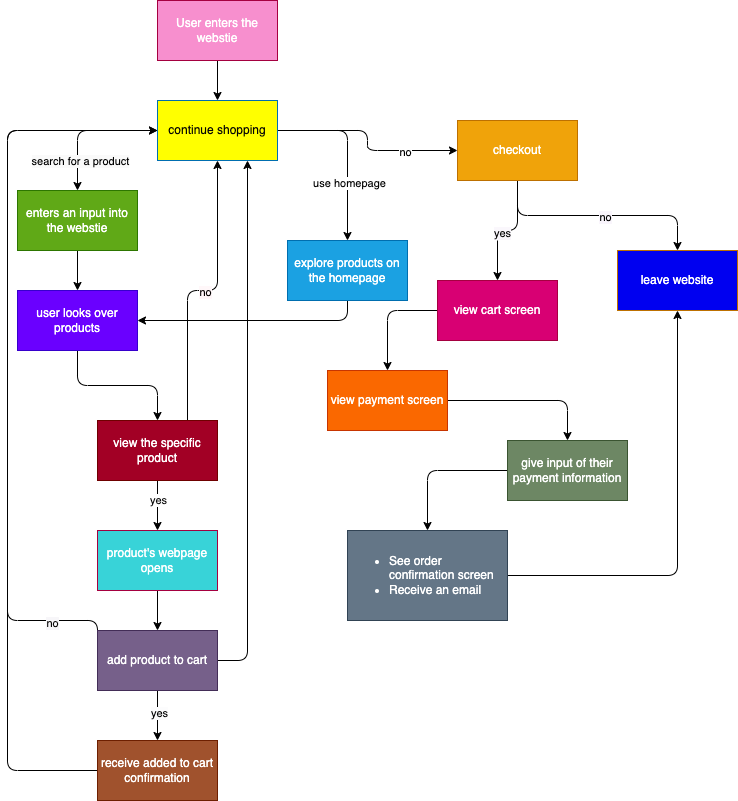

The diagram above was exported from draw.io. Its source (the exported page's mxGraphModel, read from the mxfile embedded in the PNG):
<mxGraphModel dx="1019" dy="436" grid="1" gridSize="10" guides="1" tooltips="1" connect="1" arrows="1" fold="1" page="1" pageScale="1" pageWidth="850" pageHeight="1100" math="0" shadow="0">
  <root>
    <mxCell id="0" />
    <mxCell id="1" parent="0" />
    <mxCell id="63" style="edgeStyle=orthogonalEdgeStyle;html=1;exitX=0.5;exitY=1;exitDx=0;exitDy=0;entryX=0.5;entryY=0;entryDx=0;entryDy=0;fontColor=#050505;" edge="1" parent="1" source="2" target="61">
      <mxGeometry relative="1" as="geometry" />
    </mxCell>
    <mxCell id="2" value="User enters the webstie&lt;span style=&quot;background-color: rgb(255, 145, 200);&quot;&gt;&lt;br&gt;&lt;/span&gt;" style="whiteSpace=wrap;html=1;fillColor=#F78FCE;strokeColor=#A50040;fontColor=#ffffff;" vertex="1" parent="1">
      <mxGeometry x="230" y="30" width="120" height="60" as="geometry" />
    </mxCell>
    <mxCell id="14" style="edgeStyle=orthogonalEdgeStyle;html=1;exitX=0.5;exitY=1;exitDx=0;exitDy=0;" edge="1" parent="1" source="3" target="13">
      <mxGeometry relative="1" as="geometry" />
    </mxCell>
    <mxCell id="3" value="enters an input into the webstie" style="whiteSpace=wrap;html=1;labelBackgroundColor=none;fillColor=#60a917;fontColor=#ffffff;strokeColor=#2D7600;" vertex="1" parent="1">
      <mxGeometry x="90" y="220" width="120" height="60" as="geometry" />
    </mxCell>
    <mxCell id="15" style="edgeStyle=orthogonalEdgeStyle;html=1;exitX=0.5;exitY=1;exitDx=0;exitDy=0;entryX=1;entryY=0.5;entryDx=0;entryDy=0;" edge="1" parent="1" source="4" target="13">
      <mxGeometry relative="1" as="geometry">
        <mxPoint x="280" y="260" as="targetPoint" />
      </mxGeometry>
    </mxCell>
    <mxCell id="19" style="edgeStyle=orthogonalEdgeStyle;html=1;exitX=0.5;exitY=1;exitDx=0;exitDy=0;entryX=0.5;entryY=0;entryDx=0;entryDy=0;" edge="1" parent="1" source="13" target="16">
      <mxGeometry relative="1" as="geometry" />
    </mxCell>
    <mxCell id="13" value="user looks over products" style="whiteSpace=wrap;html=1;labelBackgroundColor=none;fillColor=#6a00ff;fontColor=#ffffff;strokeColor=#3700CC;" vertex="1" parent="1">
      <mxGeometry x="90" y="320" width="120" height="60" as="geometry" />
    </mxCell>
    <mxCell id="33" style="edgeStyle=orthogonalEdgeStyle;html=1;exitX=0.5;exitY=1;exitDx=0;exitDy=0;entryX=0.5;entryY=0;entryDx=0;entryDy=0;" edge="1" parent="1" source="16" target="32">
      <mxGeometry relative="1" as="geometry" />
    </mxCell>
    <mxCell id="77" value="yes" style="edgeLabel;html=1;align=center;verticalAlign=middle;resizable=0;points=[];fontColor=#0A0A0A;labelBackgroundColor=#FFFFFF;" vertex="1" connectable="0" parent="33">
      <mxGeometry x="-0.248" relative="1" as="geometry">
        <mxPoint as="offset" />
      </mxGeometry>
    </mxCell>
    <mxCell id="75" style="edgeStyle=orthogonalEdgeStyle;html=1;exitX=0.75;exitY=0;exitDx=0;exitDy=0;fontColor=#f9f6f6;" edge="1" parent="1" source="16" target="61">
      <mxGeometry relative="1" as="geometry" />
    </mxCell>
    <mxCell id="76" value="no" style="edgeLabel;html=1;align=center;verticalAlign=middle;resizable=0;points=[];fontColor=#040101;labelBackgroundColor=#FFF7F9;" vertex="1" connectable="0" parent="75">
      <mxGeometry x="0.0138" y="-1" relative="1" as="geometry">
        <mxPoint as="offset" />
      </mxGeometry>
    </mxCell>
    <mxCell id="16" value="view the specific product" style="whiteSpace=wrap;html=1;labelBackgroundColor=none;fillColor=#a20025;fontColor=#ffffff;strokeColor=#6F0000;" vertex="1" parent="1">
      <mxGeometry x="170" y="450" width="120" height="60" as="geometry" />
    </mxCell>
    <mxCell id="37" style="edgeStyle=orthogonalEdgeStyle;html=1;exitX=0.5;exitY=1;exitDx=0;exitDy=0;entryX=0.5;entryY=0;entryDx=0;entryDy=0;" edge="1" parent="1" source="17" target="23">
      <mxGeometry relative="1" as="geometry" />
    </mxCell>
    <mxCell id="79" value="yes" style="edgeLabel;html=1;align=center;verticalAlign=middle;resizable=0;points=[];fontColor=#030303;labelBackgroundColor=#fcfcfd;" vertex="1" connectable="0" parent="37">
      <mxGeometry x="-0.112" y="1" relative="1" as="geometry">
        <mxPoint as="offset" />
      </mxGeometry>
    </mxCell>
    <mxCell id="41" style="edgeStyle=orthogonalEdgeStyle;html=1;exitX=0;exitY=0.5;exitDx=0;exitDy=0;entryX=0;entryY=0.5;entryDx=0;entryDy=0;" edge="1" parent="1" source="17" target="61">
      <mxGeometry relative="1" as="geometry">
        <Array as="points">
          <mxPoint x="80" y="650" />
          <mxPoint x="80" y="160" />
        </Array>
      </mxGeometry>
    </mxCell>
    <mxCell id="78" value="no" style="edgeLabel;html=1;align=center;verticalAlign=middle;resizable=0;points=[];fontColor=#080707;labelBackgroundColor=#f7f6f9;" vertex="1" connectable="0" parent="41">
      <mxGeometry x="-0.7766" y="2" relative="1" as="geometry">
        <mxPoint as="offset" />
      </mxGeometry>
    </mxCell>
    <mxCell id="42" style="edgeStyle=orthogonalEdgeStyle;html=1;exitX=1;exitY=0.5;exitDx=0;exitDy=0;entryX=0.75;entryY=1;entryDx=0;entryDy=0;" edge="1" parent="1" source="17" target="61">
      <mxGeometry relative="1" as="geometry" />
    </mxCell>
    <mxCell id="17" value="add product to cart" style="whiteSpace=wrap;html=1;labelBackgroundColor=none;fillColor=#76608a;fontColor=#ffffff;strokeColor=#432D57;" vertex="1" parent="1">
      <mxGeometry x="170" y="660" width="120" height="60" as="geometry" />
    </mxCell>
    <mxCell id="83" style="edgeStyle=orthogonalEdgeStyle;html=1;exitX=0.5;exitY=1;exitDx=0;exitDy=0;entryX=0.5;entryY=0;entryDx=0;entryDy=0;fontColor=#f9f6f6;" edge="1" parent="1" source="18" target="45">
      <mxGeometry relative="1" as="geometry" />
    </mxCell>
    <mxCell id="86" value="no" style="edgeLabel;html=1;align=center;verticalAlign=middle;resizable=0;points=[];fontColor=#000000;labelBackgroundColor=#F9F5FC;" vertex="1" connectable="0" parent="83">
      <mxGeometry x="0.0626" y="-1" relative="1" as="geometry">
        <mxPoint as="offset" />
      </mxGeometry>
    </mxCell>
    <mxCell id="84" style="edgeStyle=orthogonalEdgeStyle;html=1;exitX=0.5;exitY=1;exitDx=0;exitDy=0;fontColor=#f9f6f6;" edge="1" parent="1" source="18" target="47">
      <mxGeometry relative="1" as="geometry" />
    </mxCell>
    <mxCell id="85" value="yes" style="edgeLabel;html=1;align=center;verticalAlign=middle;resizable=0;points=[];fontColor=#050505;labelBackgroundColor=#faf7fc;" vertex="1" connectable="0" parent="84">
      <mxGeometry x="0.0966" y="2" relative="1" as="geometry">
        <mxPoint as="offset" />
      </mxGeometry>
    </mxCell>
    <mxCell id="18" value="checkout" style="whiteSpace=wrap;html=1;labelBackgroundColor=none;fillColor=#f0a30a;fontColor=#FFFFFF;strokeColor=#BD7000;" vertex="1" parent="1">
      <mxGeometry x="530" y="150" width="120" height="60" as="geometry" />
    </mxCell>
    <mxCell id="39" style="edgeStyle=orthogonalEdgeStyle;html=1;exitX=0;exitY=0.5;exitDx=0;exitDy=0;entryX=0;entryY=0.5;entryDx=0;entryDy=0;" edge="1" parent="1" source="23" target="61">
      <mxGeometry relative="1" as="geometry">
        <Array as="points">
          <mxPoint x="80" y="800" />
          <mxPoint x="80" y="160" />
        </Array>
      </mxGeometry>
    </mxCell>
    <mxCell id="23" value="receive added to cart confirmation" style="whiteSpace=wrap;html=1;labelBackgroundColor=none;fillColor=#a0522d;fontColor=#ffffff;strokeColor=#6D1F00;" vertex="1" parent="1">
      <mxGeometry x="170" y="770" width="120" height="60" as="geometry" />
    </mxCell>
    <mxCell id="34" style="edgeStyle=orthogonalEdgeStyle;html=1;exitX=0.5;exitY=1;exitDx=0;exitDy=0;entryX=0.5;entryY=0;entryDx=0;entryDy=0;" edge="1" parent="1" source="32" target="17">
      <mxGeometry relative="1" as="geometry" />
    </mxCell>
    <mxCell id="32" value="product's webpage opens" style="whiteSpace=wrap;html=1;labelBackgroundColor=none;fillColor=#38D3D8;strokeColor=#A50040;fontColor=#ffffff;" vertex="1" parent="1">
      <mxGeometry x="170" y="560" width="120" height="60" as="geometry" />
    </mxCell>
    <mxCell id="45" value="leave website" style="whiteSpace=wrap;html=1;labelBackgroundColor=none;fillColor=#0000F0;fontColor=#ffffff;strokeColor=#BD7000;" vertex="1" parent="1">
      <mxGeometry x="690" y="280" width="120" height="60" as="geometry" />
    </mxCell>
    <mxCell id="51" style="edgeStyle=orthogonalEdgeStyle;html=1;exitX=0;exitY=0.5;exitDx=0;exitDy=0;entryX=0.5;entryY=0;entryDx=0;entryDy=0;fontColor=#ffffff;" edge="1" parent="1" source="47" target="48">
      <mxGeometry relative="1" as="geometry" />
    </mxCell>
    <mxCell id="47" value="view cart screen" style="whiteSpace=wrap;html=1;labelBackgroundColor=none;fillColor=#d80073;fontColor=#ffffff;strokeColor=#A50040;" vertex="1" parent="1">
      <mxGeometry x="510" y="310" width="120" height="60" as="geometry" />
    </mxCell>
    <mxCell id="52" style="edgeStyle=orthogonalEdgeStyle;html=1;exitX=1;exitY=0.5;exitDx=0;exitDy=0;entryX=0.5;entryY=0;entryDx=0;entryDy=0;fontColor=#ffffff;" edge="1" parent="1" source="48" target="49">
      <mxGeometry relative="1" as="geometry" />
    </mxCell>
    <mxCell id="48" value="view payment screen" style="whiteSpace=wrap;html=1;labelBackgroundColor=none;fillColor=#fa6800;fontColor=#FFFFFF;strokeColor=#C73500;" vertex="1" parent="1">
      <mxGeometry x="400" y="400" width="120" height="60" as="geometry" />
    </mxCell>
    <mxCell id="54" style="edgeStyle=orthogonalEdgeStyle;html=1;exitX=0;exitY=0.5;exitDx=0;exitDy=0;entryX=0.5;entryY=0;entryDx=0;entryDy=0;fontColor=#ffffff;" edge="1" parent="1" source="49" target="55">
      <mxGeometry relative="1" as="geometry">
        <mxPoint x="460" y="650" as="targetPoint" />
      </mxGeometry>
    </mxCell>
    <mxCell id="49" value="give input of their payment information" style="whiteSpace=wrap;html=1;labelBackgroundColor=none;fillColor=#6d8764;fontColor=#ffffff;strokeColor=#3A5431;" vertex="1" parent="1">
      <mxGeometry x="580" y="470" width="120" height="60" as="geometry" />
    </mxCell>
    <mxCell id="87" style="edgeStyle=orthogonalEdgeStyle;html=1;exitX=1;exitY=0.5;exitDx=0;exitDy=0;entryX=0.5;entryY=1;entryDx=0;entryDy=0;fontColor=#f9f6f6;" edge="1" parent="1" source="55" target="45">
      <mxGeometry relative="1" as="geometry" />
    </mxCell>
    <mxCell id="55" value="&lt;ul&gt;&lt;li&gt;See order confirmation screen&lt;/li&gt;&lt;li&gt;Receive an email&lt;/li&gt;&lt;/ul&gt;" style="text;strokeColor=#314354;fillColor=#647687;html=1;whiteSpace=wrap;verticalAlign=middle;overflow=hidden;labelBackgroundColor=none;fontColor=#ffffff;" vertex="1" parent="1">
      <mxGeometry x="420" y="560" width="160" height="90" as="geometry" />
    </mxCell>
    <mxCell id="64" style="edgeStyle=orthogonalEdgeStyle;html=1;exitX=0;exitY=0.5;exitDx=0;exitDy=0;fontColor=#050505;" edge="1" parent="1" source="61" target="3">
      <mxGeometry relative="1" as="geometry" />
    </mxCell>
    <mxCell id="68" value="&lt;font style=&quot;&quot;&gt;search for a product&lt;/font&gt;" style="edgeLabel;html=1;align=center;verticalAlign=middle;resizable=0;points=[];fontColor=#000000;labelBackgroundColor=#FAFAFA;" vertex="1" connectable="0" parent="64">
      <mxGeometry x="0.5714" y="2" relative="1" as="geometry">
        <mxPoint as="offset" />
      </mxGeometry>
    </mxCell>
    <mxCell id="65" style="edgeStyle=orthogonalEdgeStyle;html=1;exitX=1;exitY=0.5;exitDx=0;exitDy=0;fontColor=#050505;" edge="1" parent="1" source="61" target="4">
      <mxGeometry relative="1" as="geometry" />
    </mxCell>
    <mxCell id="69" value="use homepage" style="edgeLabel;html=1;align=center;verticalAlign=middle;resizable=0;points=[];fontColor=#030303;labelBackgroundColor=#ffffff;" vertex="1" connectable="0" parent="65">
      <mxGeometry x="0.3578" y="1" relative="1" as="geometry">
        <mxPoint as="offset" />
      </mxGeometry>
    </mxCell>
    <mxCell id="81" style="edgeStyle=orthogonalEdgeStyle;html=1;exitX=1;exitY=0.5;exitDx=0;exitDy=0;entryX=0;entryY=0.5;entryDx=0;entryDy=0;fontColor=#f9f6f6;" edge="1" parent="1" source="61" target="18">
      <mxGeometry relative="1" as="geometry" />
    </mxCell>
    <mxCell id="82" value="no" style="edgeLabel;html=1;align=center;verticalAlign=middle;resizable=0;points=[];fontColor=#000000;labelBackgroundColor=#ffffff;" vertex="1" connectable="0" parent="81">
      <mxGeometry x="0.472" y="-1" relative="1" as="geometry">
        <mxPoint as="offset" />
      </mxGeometry>
    </mxCell>
    <mxCell id="61" value="continue shopping" style="whiteSpace=wrap;html=1;labelBackgroundColor=none;fillColor=#FFFF00;fontColor=#050505;strokeColor=#006EAF;" vertex="1" parent="1">
      <mxGeometry x="230" y="130" width="120" height="60" as="geometry" />
    </mxCell>
    <mxCell id="4" value="explore products on the homepage" style="whiteSpace=wrap;html=1;labelBackgroundColor=none;fillColor=#1ba1e2;fontColor=#ffffff;strokeColor=#006EAF;" vertex="1" parent="1">
      <mxGeometry x="360" y="270" width="120" height="60" as="geometry" />
    </mxCell>
  </root>
</mxGraphModel>